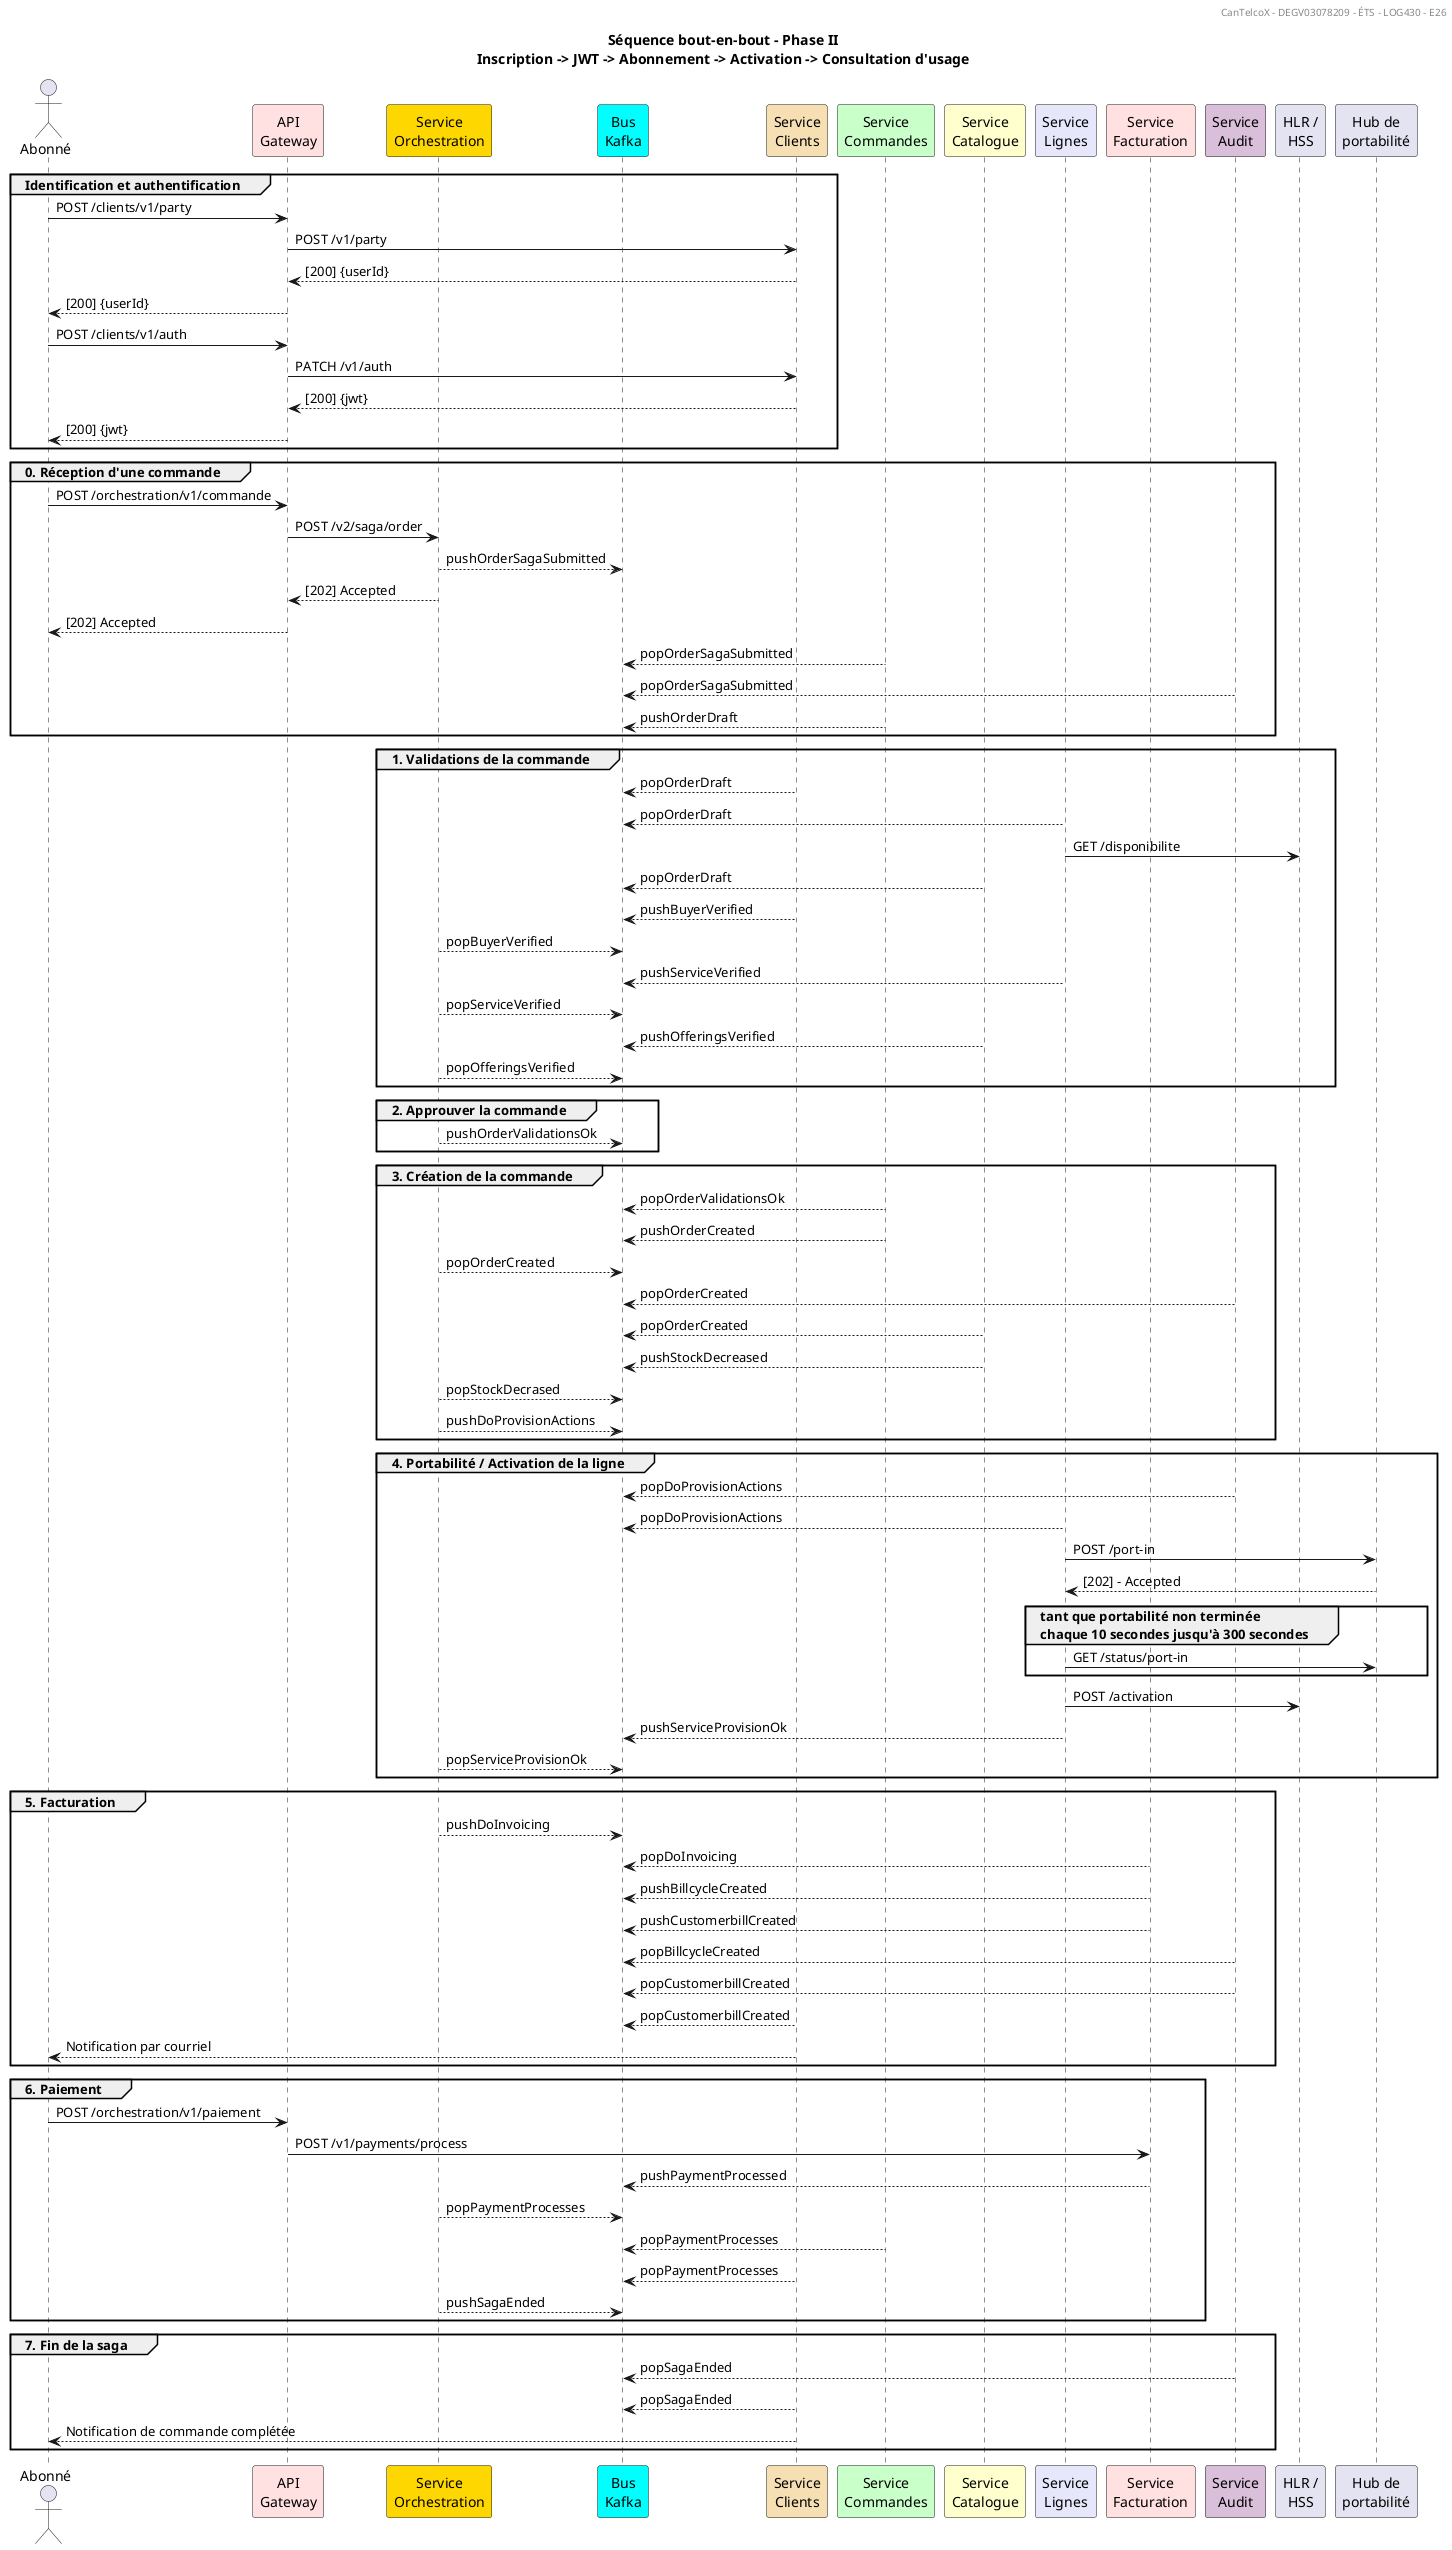

The diagram above was rendered by PlantUML. Its source (embedded in the PNG):
@startuml
title
Séquence bout-en-bout - Phase II
Inscription -> JWT -> Abonnement -> Activation -> Consultation d'usage
endtitle
header CanTelcoX - DEGV03078209 - ÉTS - LOG430 - E26

actor Abonné as Abonné

participant "API\nGateway" as API #IMPLEMENTATION
participant "Service\nOrchestration" as Orchestration #Gold
participant "Bus\nKafka" as Kafka #CYAN
participant "Service\nClients" as Profil #Wheat
participant "Service\nCommandes" as Commande #TECHNOLOGY
participant "Service\nCatalogue" as Catalogue #BUSINESS
participant "Service\nLignes" as Lignes #Lavender
participant "Service\nFacturation" as Facturation #IMPLEMENTATION
participant "Service\nAudit" as Audit #Thistle
participant "HLR /\nHSS" as HLR
participant "Hub de\nportabilité" as Hub

group Identification et authentification
Abonné -> API : POST /clients/v1/party
API -> Profil : POST /v1/party
Profil --> API : [200] {userId}
API --> Abonné : [200] {userId}
Abonné -> API : POST /clients/v1/auth
API -> Profil : PATCH /v1/auth
Profil --> API : [200] {jwt}
API --> Abonné : [200] {jwt}
end group

group 0. Réception d'une commande
Abonné -> API : POST /orchestration/v1/commande
API -> Orchestration : POST /v2/saga/order
Orchestration --> Kafka : pushOrderSagaSubmitted
Orchestration --> API : [202] Accepted
API --> Abonné : [202] Accepted
Commande --> Kafka : popOrderSagaSubmitted
Audit --> Kafka : popOrderSagaSubmitted
Commande --> Kafka : pushOrderDraft
end group

group 1. Validations de la commande
Profil --> Kafka : popOrderDraft
Lignes --> Kafka : popOrderDraft
Lignes -> HLR : GET /disponibilite
Catalogue --> Kafka : popOrderDraft
Profil --> Kafka : pushBuyerVerified
Orchestration --> Kafka : popBuyerVerified
Lignes --> Kafka : pushServiceVerified
Orchestration --> Kafka : popServiceVerified
Catalogue --> Kafka : pushOfferingsVerified
Orchestration --> Kafka : popOfferingsVerified
end group
group 2. Approuver la commande
Orchestration --> Kafka : pushOrderValidationsOk
end group
group 3. Création de la commande
Commande --> Kafka : popOrderValidationsOk
Commande --> Kafka : pushOrderCreated
Orchestration --> Kafka : popOrderCreated
Audit --> Kafka : popOrderCreated
Catalogue --> Kafka : popOrderCreated
Catalogue --> Kafka : pushStockDecreased
Orchestration --> Kafka : popStockDecrased
Orchestration --> Kafka : pushDoProvisionActions
end group
group 4. Portabilité / Activation de la ligne
Audit --> Kafka : popDoProvisionActions
Lignes --> Kafka : popDoProvisionActions
Lignes -> Hub : POST /port-in
Hub --> Lignes : [202] - Accepted
group tant que portabilité non terminée\nchaque 10 secondes jusqu'à 300 secondes
Lignes -> Hub : GET /status/port-in
end group
Lignes -> HLR : POST /activation
Lignes --> Kafka : pushServiceProvisionOk
Orchestration --> Kafka : popServiceProvisionOk
end group
group 5. Facturation
Orchestration --> Kafka : pushDoInvoicing
Facturation --> Kafka : popDoInvoicing
Facturation --> Kafka : pushBillcycleCreated
Facturation --> Kafka : pushCustomerbillCreated
Audit --> Kafka : popBillcycleCreated
Audit --> Kafka : popCustomerbillCreated
Profil --> Kafka : popCustomerbillCreated
Profil --> Abonné : Notification par courriel
end group
group 6. Paiement
Abonné -> API : POST /orchestration/v1/paiement
API -> Facturation : POST /v1/payments/process
Facturation --> Kafka : pushPaymentProcessed
Orchestration --> Kafka : popPaymentProcesses
Commande --> Kafka : popPaymentProcesses
Profil --> Kafka : popPaymentProcesses
Orchestration --> Kafka : pushSagaEnded
end group
group 7. Fin de la saga
Audit --> Kafka : popSagaEnded
Profil --> Kafka : popSagaEnded
Profil --> Abonné : Notification de commande complétée
end group
@enduml